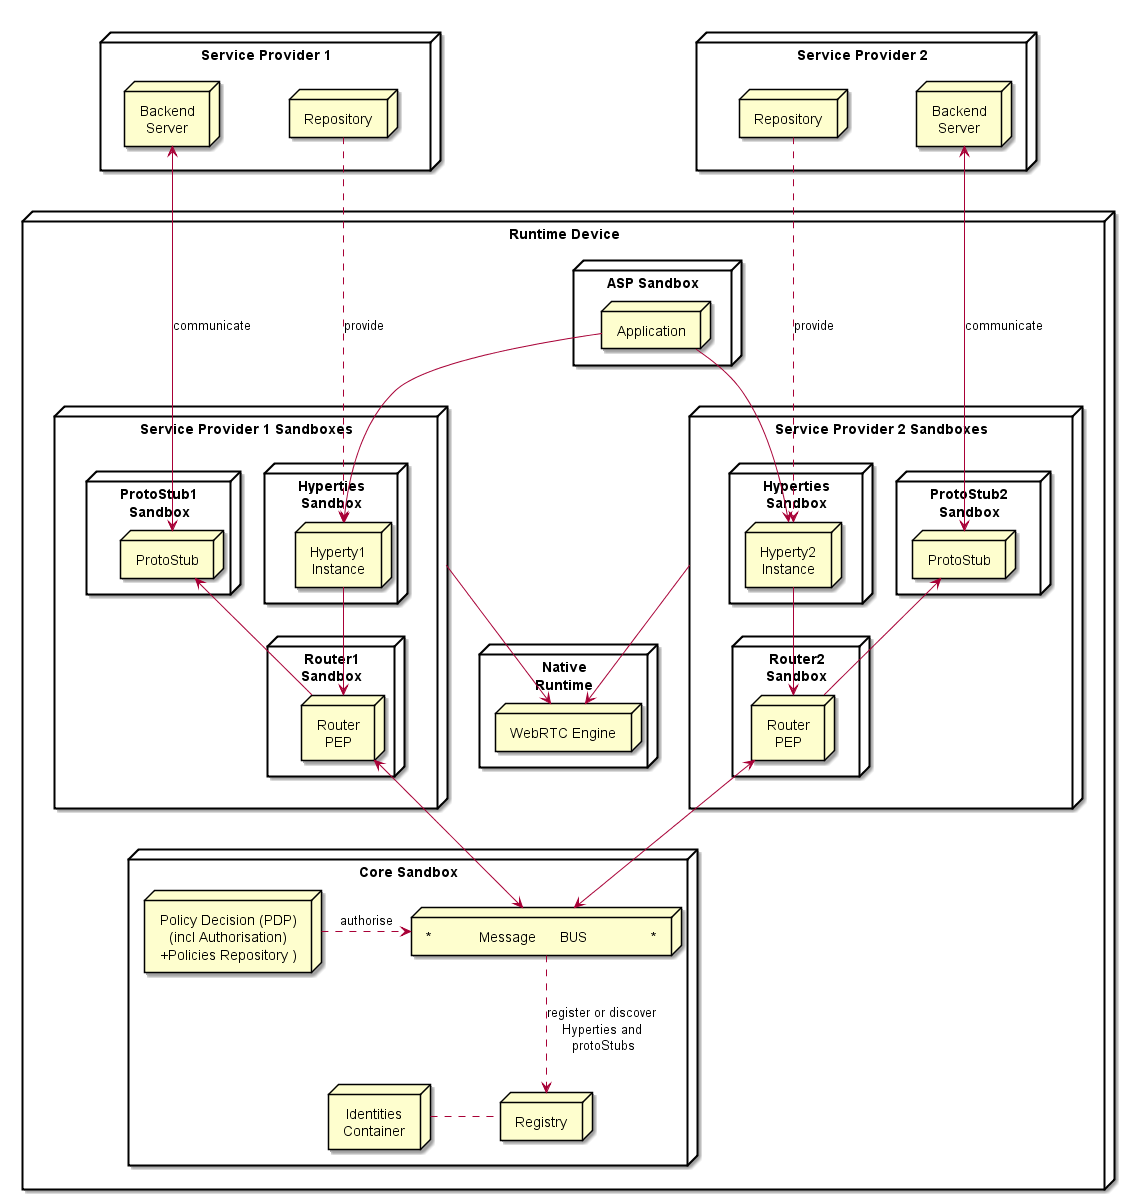

The diagram above was rendered by PlantUML. Its source (embedded in the PNG):
@startuml "Runtime_Architecture_new.png"


node "Service Provider 1" as SP1 {
	node Repository as Repo1
	node "Backend\nServer" as Msg1

	Repo1 -[hidden]left- Msg1
}


node "Service Provider 2" as SP2 {
	node Repository as Repo2
	node "Backend\nServer" as Msg2

	Repo2 -[hidden]right- Msg2
}

node "Runtime Device" as rt {

 node "ASP Sandbox" as ASPSand {
	 node "Application" as App 
	}

 SP1 -[hidden]down- App
 SP2 -[hidden]right- App

 node "Service Provider 1 Sandboxes" as SP1Sand {

 node "Hyperties\nSandbox" as H1Sand {
	 node "Hyperty1\nInstance" as H1
	 }

 node "ProtoStub1\nSandbox" as Proto1Sand {

	 node "ProtoStub" as Proto1
 }

 node "Router1\nSandbox" as PEP1Sand {
	 node "Router\nPEP" as PEP1
 }

  H1 -down-> PEP1

  PEP1 -up-> Proto1

 }

node "Service Provider 2 Sandboxes" as SP2Sand {

 node "Hyperties\nSandbox" as H2Sand {
	 node "Hyperty2\nInstance" as H2
	 }

 node "Router2\nSandbox" as PEP2Sand {
	 node "Router\nPEP" as PEP2
	 }

 node "ProtoStub2\nSandbox" as Proto2Sand {

  node "ProtoStub" as Proto2
  }

  PEP2 -up-> Proto2

  H2 -down-> PEP2

 }

 App -down-> H1

 App -down-> H2


Repo1 ..down-> H1: provide

Repo2 ..down-> H2: provide

Msg1 <-down-> Proto1 : communicate

Msg2 <-down-> Proto2 : communicate

node "Core Sandbox" as core {

 node "*            Message      BUS                *" as Bus

 node "Registry" as Reg

 node "Identities\nContainer" as ID

 node "Policy Decision (PDP)\n(incl Authorisation)\n+Policies Repository )" as PDP
 }


node "Native\nRuntime" as native {
node "WebRTC Engine" as WRTC
	
}


 PDP ..right-> Bus : authorise

 PEP1 <-down-> Bus

 PEP2 <-down-> Bus

 Reg .left. ID

 Reg <-up. Bus: register or discover\nHyperties and\n protoStubs

 WRTC <-up- SP1Sand

 WRTC <-up- SP2Sand
 	}

@enduml